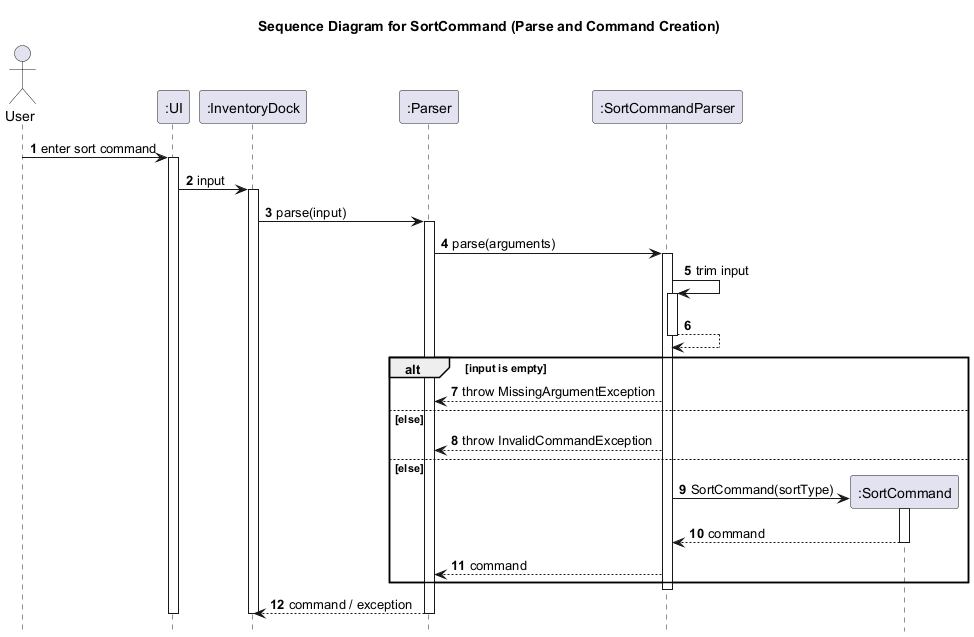

The diagram above was rendered by PlantUML. Its source (embedded in the PNG):
@startuml
title Sequence Diagram for SortCommand (Parse and Command Creation)

autonumber
hide footbox

actor User
participant ":UI" as UI
participant ":InventoryDock" as InventoryDock
participant ":Parser" as Parser
participant ":SortCommandParser" as SortCommandParser

User -> UI: enter sort command
activate UI
UI -> InventoryDock: input
activate InventoryDock
InventoryDock -> Parser: parse(input)
activate Parser

Parser -> SortCommandParser: parse(arguments)
activate SortCommandParser
SortCommandParser -> SortCommandParser: trim input
activate SortCommandParser
SortCommandParser --> SortCommandParser
deactivate SortCommandParser

alt input is empty
    SortCommandParser --> Parser: throw MissingArgumentException
else else
    SortCommandParser --> Parser: throw InvalidCommandException
else else
    create ":SortCommand" as SortCommand
    SortCommandParser -> SortCommand: SortCommand(sortType)
    activate SortCommand
    SortCommand --> SortCommandParser: command
    deactivate SortCommand

    SortCommandParser --> Parser: command
end

deactivate SortCommandParser
Parser --> InventoryDock: command / exception
deactivate Parser
deactivate InventoryDock
deactivate UI
@enduml